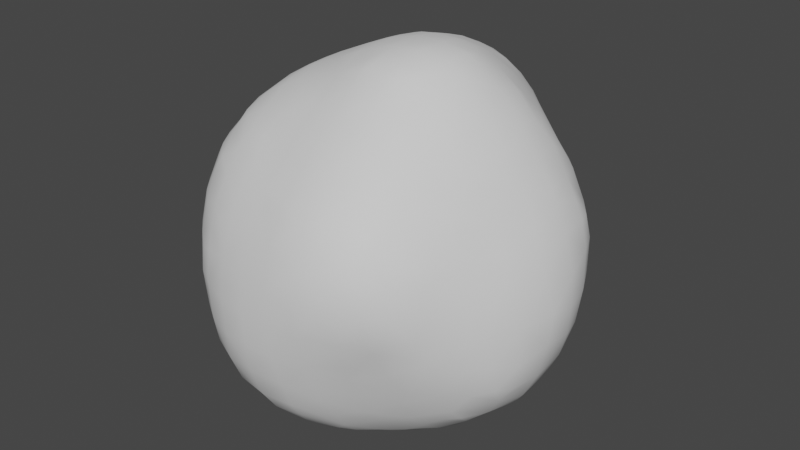 # Source: Cloud_spheroid.blend  (saved by Blender 3.0.42; exported with 4.5.12 LTS)
import bpy
from mathutils import Matrix  # noqa: F401  (used for matrix-valued properties, if any)

bpy.ops.wm.read_factory_settings(use_empty=True)
scene = bpy.context.scene
scene.name = 'Scene'

# ---- collections
col_collection = bpy.data.collections.new('Collection'); scene.collection.children.link(col_collection)

# ---- world
world_world = bpy.data.worlds.new('World'); scene.world = world_world
world_world.use_nodes = True; world_world.node_tree.nodes.clear()
_N = world_world.node_tree.nodes; _L = world_world.node_tree.links
n0 = _N.new('ShaderNodeOutputWorld'); n0.name = 'World Output'; n0.location = (300, 300)
n1 = _N.new('ShaderNodeBackground'); n1.name = 'Background'; n1.location = (10, 300)
n1.inputs[0].default_value = (0.05088, 0.05088, 0.05088, 1.0)
_L.new(n1.outputs[0], n0.inputs[0])
n0.is_active_output = True
world_world.color = (0.05088, 0.05088, 0.05088)
world_world.use_sun_shadow = False
world_world.sun_shadow_jitter_overblur = 0.0

# ---- meshes
me_mesh = bpy.data.meshes.new('Mesh')
me_mesh.from_pydata([(1.039, 0.6107, 2.439), (1.351, 0.5516, 2.263), (1.361, 0.2, 2.367), (1.095, 0.1816, 2.583), (0.9463, 0.3698, 2.612), (0.9544, 0.9542, 2.282), (1.084, 0.9705, 2.173), (1.37, 0.6731, 2.166), (1.408, 0.9503, 1.904), (0.9872, 1.365, 1.91), (1.109, 1.408, 1.727), (1.343, 1.17, 1.746), (0.9239, 1.097, 2.195), (1.471, 1.261, 1.466), (1.31, 1.399, 1.474), (1.064, 1.641, 1.449), (0.9665, 1.546, 1.727), (1.028, 1.777, 1.202), (1.106, 1.768, 0.92), (1.344, 1.562, 1.018), (1.409, 1.42, 1.286), (1.382, 1.582, 0.6667), (1.131, 1.761, 0.56), (1.409, 1.571, 0.2286), (1.099, 1.768, 0.2), (1.324, 1.588, -0.2292), (1.05, 1.779, -0.1267), (0.9939, 1.789, -0.3334), (1.026, 1.708, -0.6051), (1.33, 1.504, -0.6194), (0.9746, 1.564, -1.001), (1.251, 1.368, -1.032), (1.44, 1.343, -0.8116), (1.048, 1.332, -1.242), (0.5486, 1.499, -1.334), (0.7403, 1.369, -1.376), (0.5992, 1.741, -1.055), (0.9511, 1.179, -1.42), (0.6924, 1.791, -0.8973), (0.8586, 1.814, -0.6077), (0.5158, 1.827, -0.9752), (0.1993, 1.906, -0.9613), (0.6193, 1.922, -0.6038), (0.1714, 2.07, -0.58), (-0.2286, 1.951, -0.9333), (-0.2, 2.109, -0.615), (-0.1766, 2.179, -0.3456), (0.1831, 2.157, -0.2302), (0.01539, 2.199, -0.1877), (0.2229, 2.18, -0.005161), (-0.1766, 2.219, -0.1244), (-0.4713, 2.19, -0.2359), (-0.5695, 2.195, -0.03404), (-0.2286, 2.265, 0.24), (-0.5589, 2.229, 0.2201), (-0.2, 2.307, 0.6667), (-0.5645, 2.246, 0.5714), (-0.2, 2.323, 1.0), (-0.5235, 2.258, 1.029), (0.1605, 2.271, 0.5333), (0.1712, 2.29, 1.0), (0.1744, 2.262, 1.376), (-0.2, 2.277, 1.358), (0.4897, 2.189, 1.0), (0.3898, 2.178, 1.384), (0.1829, 2.178, 1.594), (0.6867, 2.064, 1.053), (0.6085, 2.044, 1.4), (0.1289, 2.233, 0.1818), (0.3083, 2.198, 0.2618), (0.4178, 2.199, 0.6), (0.5947, 2.068, 0.2442), (0.6453, 2.086, 0.6667), (-0.758, 2.172, 0.56), (-0.712, 2.177, 0.2134), (-0.6045, 2.052, -0.5978), (-0.6378, 2.155, -0.2299), (-0.1938, 1.733, -1.202), (0.266, 1.757, -1.16), (-0.15, 1.518, -1.394), (0.16, 1.568, -1.363), (-0.1876, 1.366, -1.475), (0.2, 1.344, -1.499), (0.5601, 1.355, -1.456), (-0.625, 1.426, -1.309), (-0.436, 1.374, -1.409), (-0.5823, 1.752, -1.103), (-0.932, 1.454, -1.141), (-0.7937, 1.785, -0.9738), (-0.9981, 1.624, -0.9997), (-1.011, 1.763, -0.8152), (-0.5734, 1.894, -0.961), (0.921, 1.846, -0.2067), (0.9384, 1.864, 0.1333), (0.5714, 2.026, -0.1844), (0.9567, 1.876, 0.5714), (1.553, 1.415, 0.9543), (0.7275, 1.768, 1.745), (0.8722, 1.82, 1.42), (0.6684, 1.37, 2.166), (1.463, 0.5213, 2.179), (0.7462, 0.5898, 2.597), (1.522, 1.006, 1.733), (1.729, 0.7266, 1.774), (1.719, 0.5516, 1.894), (1.765, 0.16, 1.964), (1.587, 0.24, 2.153), (1.762, -0.1867, 1.927), (1.55, -0.1714, 2.186), (1.323, -0.2525, 2.394), (1.377, -0.5218, 2.254), (1.514, -0.5216, 2.109), (1.347, -0.695, 2.183), (1.384, -0.9878, 1.963), (1.653, -0.6549, 1.874), (1.573, -0.9863, 1.765), (1.132, -1.009, 2.157), (0.9974, -1.338, 1.959), (0.9305, -1.098, 2.196), (1.36, -1.238, 1.818), (1.204, -1.44, 1.778), (1.01, -0.9295, 2.277), (1.406, -1.408, 1.623), (0.9826, -1.743, 1.587), (0.9811, -1.559, 1.788), (1.411, -1.648, 1.417), (1.257, -1.763, 1.43), (1.027, -1.914, 1.363), (1.029, -2.041, 1.019), (1.389, -1.778, 1.232), (1.367, -1.914, 0.9829), (0.9333, -2.103, 0.6), (1.343, -1.927, 0.6), (1.029, -1.981, 0.1997), (1.35, -1.844, 0.2496), (1.006, -1.861, -0.1275), (1.379, -1.758, 0.1095), (1.131, -1.78, -0.1593), (0.9871, -1.775, -0.3355), (1.4, -1.591, -0.2211), (1.322, -1.491, -0.5291), (1.011, -1.628, -0.6213), (0.7658, -1.79, -0.5794), (1.457, -1.78, 0.2796), (1.571, -1.751, 0.56), (1.735, -1.526, 0.2697), (1.756, -1.54, 0.6395), (0.6, -2.118, 0.9333), (0.6, -1.954, 1.355), (1.623, -1.395, 1.354), (0.56, -1.774, 1.614), (0.6667, -1.605, 1.795), (0.56, -1.417, 1.978), (0.6, -1.213, 2.156), (0.2, -1.375, 1.962), (0.2054, -1.143, 2.171), (1.844, 0.6013, 1.725), (1.773, 0.9441, 1.508), (1.875, 0.9875, 1.324), (2.048, 0.6, 1.412), (2.12, 0.2, 1.441), (1.92, 0.2, 1.741), (2.046, -0.19, 1.479), (1.886, -0.1801, 1.762), (1.815, -0.6201, 1.66), (1.794, -0.4204, 1.801), (1.996, -0.621, 1.335), (1.755, -1.002, 1.484), (1.855, -0.9541, 1.353), (1.994, -0.9715, 1.019), (2.136, -0.642, 1.043), (1.802, -1.322, 1.079), (1.803, -1.096, 1.323), (1.823, -1.379, 0.9117), (2.069, -1.072, 0.5711), (1.876, -1.377, 0.5595), (1.906, -1.326, 0.258), (2.095, -1.075, 0.178), (1.792, -1.388, -0.0103), (2.063, -1.054, -0.1872), (1.831, -1.287, -0.2275), (1.775, -1.187, -0.5343), (2.021, -0.9522, -0.5695), (1.792, -0.9884, -0.8419), (1.481, -1.397, -0.522), (1.68, -1.39, -0.262), (1.714, -1.48, 1.066), (1.854, 1.262, 0.16), (2.104, 1.048, 0.2667), (2.118, 1.036, 0.6), (1.856, 1.257, 0.5714), (1.811, 1.242, -0.2), (2.05, 1.034, -0.1333), (1.738, 1.194, -0.569), (1.971, 0.962, -0.5312), (2.189, 0.6662, -0.5202), (2.199, 0.8223, -0.2), (1.812, 0.9707, -0.8169), (1.764, 0.8444, -1.029), (1.956, 0.5606, -0.9846), (2.146, 0.6002, -0.6662), (1.725, 0.6038, -1.214), (1.833, 0.24, -1.239), (2.061, 0.1333, -1.035), (1.844, -0.1714, -1.248), (2.087, -0.2, -1.03), (1.73, -0.6268, -1.206), (1.992, -0.5629, -1.005), (2.164, -0.6113, -0.7576), (2.188, -0.2, -0.9025), (2.293, -0.5699, -0.5717), (2.361, -0.2, -0.5737), (2.36, -0.5727, -0.2667), (2.477, -0.2, -0.1333), (2.37, -0.5824, 0.2), (2.498, -0.16, 0.24), (2.318, -0.582, 0.5931), (2.405, -0.246, 0.6466), (2.213, -0.616, 0.8725), (2.21, -0.468, 1.013), (2.308, -0.192, 0.9769), (2.197, -0.1947, 1.202), (2.194, 0.2, 1.302), (2.346, 0.2, 0.9729), (2.204, 0.5855, 1.171), (2.299, 0.5783, 0.9776), (2.472, 0.2, 0.5333), (2.508, 0.16, 0.16), (2.36, 0.611, 0.6286), (2.402, 0.5578, 0.1714), (2.458, 0.2, -0.2), (2.333, 0.5544, -0.2667), (2.223, 0.8976, 0.2), (2.202, 0.9329, 0.6), (2.201, -0.9219, 0.2), (2.203, -0.8239, 0.5954), (2.208, -0.8655, -0.2), (2.332, 0.2667, -0.5564), (2.201, 0.2, -0.8318), (2.24, 0.5503, -0.5503), (2.207, -0.7507, -0.5374), (1.658, -0.24, -1.388), (1.526, -0.5349, -1.404), (1.399, -0.994, -1.195), (1.652, -0.9661, -1.027), (1.811, -0.8405, -1.007), (1.423, -0.7543, -1.368), (1.32, -0.6457, -1.479), (1.159, -0.9865, -1.367), (1.01, -1.337, -1.112), (1.125, -1.377, -0.9587), (1.393, -1.19, -0.9787), (0.9098, -1.142, -1.396), (1.379, -1.364, -0.7013), (0.9709, -1.494, -0.9195), (0.6093, -1.453, -1.283), (0.6578, -1.625, -1.019), (0.6439, -1.297, -1.429), (0.5982, -0.9979, -1.632), (1.012, -0.9289, -1.494), (0.9915, -0.5714, -1.659), (0.6622, -0.5678, -1.784), (0.5213, -0.6751, -1.793), (0.2, -1.035, -1.722), (0.2, -0.8561, -1.786), (0.2, -0.5534, -1.847), (0.5516, -0.5517, -1.819), (0.5589, -0.2, -1.854), (0.1675, -0.16, -1.871), (0.8572, -0.2, -1.788), (0.7976, 0.1519, -1.809), (0.5827, 0.1899, -1.848), (0.5885, 0.4232, -1.806), (0.5714, 0.6201, -1.758), (0.9522, 0.2228, -1.75), (1.039, 0.6377, -1.625), (0.16, 0.5962, -1.771), (0.2062, 0.4744, -1.802), (-0.1726, -0.5358, -1.82), (-0.1314, -0.2178, -1.826), (0.2729, 0.1901, -1.855), (-0.06251, 0.1458, -1.814), (-0.2376, -0.0265, -1.784), (-0.1946, 0.2392, -1.756), (-0.5825, -0.1896, -1.636), (-0.2731, -0.2613, -1.788), (-0.5873, 0.2667, -1.587), (-0.2, 0.6, -1.691), (-0.5719, 0.6667, -1.543), (-0.8549, 0.6, -1.414), (-0.9149, 0.1831, -1.426), (-0.3415, -0.5798, -1.761), (-0.1729, -0.7693, -1.786), (-0.582, -0.9778, -1.58), (-0.1333, -1.037, -1.707), (-0.6093, -0.6, -1.642), (-0.5549, -1.354, -1.453), (-0.2286, -1.37, -1.522), (-0.5239, -1.475, -1.383), (-0.24, -1.594, -1.359), (-0.6799, -1.369, -1.369), (0.1959, -1.313, -1.56), (-0.9193, -0.557, -1.466), (-0.9974, -0.8321, -1.383), (-0.887, -1.06, -1.389), (-1.041, -1.025, -1.295), (-0.9901, -1.367, -1.141), (-0.9589, -0.1837, -1.435), (-1.058, -0.2637, -1.383), (-1.123, -0.5831, -1.332), (-1.388, -0.64, -1.139), (-1.36, -0.1909, -1.196), (-1.698, -0.2, -0.9913), (-1.582, -0.56, -1.019), (-1.764, -0.5976, -0.8523), (-1.866, -0.2, -0.8526), (-1.652, 0.2, -1.006), (-1.823, 0.2, -0.8737), (-1.577, 0.6, -0.9738), (-1.78, 0.5911, -0.793), (-1.372, 0.2667, -1.167), (-1.35, 0.6667, -1.128), (-1.341, 1.003, -1.047), (-1.451, 0.9691, -0.9573), (-1.675, 0.9924, -0.6737), (-1.812, 0.8467, -0.61), (-1.778, 1.032, -0.4549), (-1.536, 1.332, -0.5634), (-1.597, 1.387, -0.1926), (-1.809, 1.137, -0.1481), (-1.943, 0.9125, -0.2059), (-2.121, 0.5889, -0.2444), (-1.951, 0.5933, -0.5661), (-1.375, 1.384, -0.7661), (-1.376, 1.115, -0.9707), (-1.405, 1.524, -0.5352), (-1.184, 1.363, -1.003), (-0.9922, 1.017, -1.263), (-2.066, 0.1333, -0.636), (-1.782, -0.9055, -0.6618), (-1.666, -1.068, -0.6728), (-1.513, -0.9151, -0.9448), (-1.357, -1.392, -0.7428), (-1.38, -1.12, -0.9558), (-1.538, -1.355, -0.5195), (-1.832, -0.9863, -0.5013), (-1.797, -1.213, -0.1976), (-1.631, -1.427, -0.1333), (-1.797, -1.31, 0.2), (-1.665, -1.451, 0.24), (-1.816, -1.262, 0.6), (-1.688, -1.41, 0.56), (-1.816, -1.16, 0.9472), (-1.602, -1.379, 0.9557), (-1.77, -1.032, 1.244), (-1.64, -1.062, 1.412), (-1.43, -1.27, 1.431), (-1.401, -1.389, 1.271), (-1.434, -1.033, 1.644), (-1.756, -0.6132, 1.602), (-1.599, -0.5257, 1.813), (-1.452, -0.8344, 1.789), (-1.766, -0.858, 1.44), (-1.255, -1.009, 1.805), (-1.323, -0.6401, 1.964), (-1.034, -0.6317, 2.115), (-0.9843, -0.9136, 1.987), (-0.951, -1.173, 1.823), (-0.5808, -1.049, 2.029), (-0.6531, -1.303, 1.801), (-0.9892, -1.36, 1.622), (-0.5731, -1.458, 1.665), (-0.3512, -1.367, 1.815), (-1.339, -1.581, 0.9827), (-1.278, -1.37, 1.446), (-0.9931, -1.569, 1.359), (-1.026, -1.711, 1.068), (-1.402, -1.626, -0.2), (-1.447, -1.646, 0.16), (-1.27, -1.783, 0.2), (-1.203, -1.787, -0.2), (-1.407, -1.639, 0.5949), (-1.166, -1.813, 0.5519), (-0.992, -1.935, 0.2286), (-0.9748, -1.897, 0.5899), (-2.01, -0.9335, -0.166), (-1.996, -1.052, 0.2), (-1.291, -0.9599, -1.115), (-1.328, -1.56, -0.5488), (-1.087, -1.787, -0.5283), (-0.9848, -1.762, -0.7228), (-1.026, -1.565, -0.953), (-1.175, -1.376, -0.9808), (-0.9564, -1.87, -0.5603), (-0.9336, -1.949, -0.2286), (-0.5333, -2.096, -0.2), (-0.6286, -1.994, -0.6059), (-0.6, -2.072, 0.2), (-0.6106, -1.863, -0.9348), (-0.7729, -1.742, -0.9893), (-0.559, -1.725, -1.128), (-1.99, -0.5694, -0.6066), (-1.039, -0.03845, -1.378), (0.4756, -1.411, -1.407), (1.652, 0.1714, -1.395), (1.622, 1.054, -0.9913), (1.687, 1.391, 0.2), (1.614, 1.396, -0.2), (1.642, 1.41, 0.6), (1.15, -0.143, 2.561), (0.952, -0.1192, 2.668), (0.963, 0.1725, 2.659), (1.043, -0.6177, 2.445), (0.5359, 0.5298, 2.659), (0.5359, 0.7082, 2.595), (0.1782, 0.5495, 2.644), (0.1782, 0.7882, 2.579), (0.2, 1.024, 2.501), (0.6081, 0.9961, 2.426), (-0.1905, 0.6394, 2.561), (-0.1714, 0.9851, 2.476), (-0.05261, 0.5993, 2.604), (-0.5714, 0.586, 2.441), (-0.6331, 1.024, 2.34), (-0.9344, 0.6384, 2.288), (-1.038, 0.9063, 2.185), (-0.9299, 1.078, 2.201), (-1.049, 1.048, 2.141), (-1.365, 0.6274, 2.036), (-1.308, 1.013, 1.96), (-1.131, 0.5584, 2.201), (-1.463, 0.2, 2.02), (-1.219, 0.2, 2.174), (-0.9543, 0.2, 2.298), (-1.377, -0.2181, 2.052), (-1.126, -0.1453, 2.202), (-1.64, 0.5333, 1.827), (-1.552, 0.9212, 1.756), (-0.7483, 1.336, 2.208), (-0.5673, 1.37, 2.275), (-0.5782, 1.542, 2.194), (0.2027, 0.2, 2.707), (0.6349, 0.1862, 2.725), (0.2604, -0.2282, 2.709), (0.64, -0.223, 2.732), (0.584, -0.5244, 2.646), (0.2732, -0.6048, 2.59), (0.1246, -0.5171, 2.598), (0.1516, -0.6493, 2.542), (-0.1951, -0.6079, 2.422), (-0.2459, -0.2381, 2.551), (-0.09789, -0.1928, 2.609), (0.5409, -0.7118, 2.55), (0.7777, -0.6293, 2.572), (0.9654, -0.4006, 2.598), (-0.1335, 0.1916, 2.624), (-0.2668, -0.05225, 2.573), (-0.2671, 0.1874, 2.584), (-0.5919, -0.219, 2.404), (-0.5362, 0.1916, 2.476), (-0.9603, -0.2253, 2.26), (-0.5838, -0.5738, 2.305), (-0.8495, -0.5746, 2.205), (-1.067, -0.4266, 2.17), (-0.5892, -0.7931, 2.196), (-0.2735, -0.9261, 2.209), (-0.2242, 0.416, 2.582), (0.5543, 1.74, 1.934), (0.5218, 1.947, 1.723), (-0.999, 1.369, 2.029), (-1.206, 1.449, 1.792), (-0.9767, 1.676, 1.839), (-1.684, -0.1333, 1.837), (-1.704, 0.2, 1.83), (-1.82, -0.2, 1.68), (-1.801, 0.2, 1.724), (-2.029, -0.2286, 1.362), (-1.991, 0.2, 1.45), (-1.975, 0.5765, 1.329), (-1.798, 0.5933, 1.615), (-2.156, 0.1793, 1.14), (-2.186, 0.3756, 0.9807), (-2.068, 0.6551, 1.039), (-2.167, 0.6131, 0.735), (-2.23, 0.1351, 0.9734), (-2.289, 0.2345, 0.6312), (-2.228, 0.5541, 0.5623), (-2.328, 0.1714, 0.1864), (-2.239, 0.5402, 0.2842), (-2.182, 0.5961, 0.005121), (-2.277, 0.2289, -0.1644), (-2.206, 0.4443, -0.2055), (-2.157, 0.708, 0.261), (-2.291, -0.2, -0.1616), (-2.344, -0.2, 0.2), (-2.183, -0.2, -0.478), (-2.188, 0.2206, -0.4065), (-2.152, -0.601, -0.2878), (-2.227, -0.5517, -0.1527), (-2.185, -0.662, -0.1221), (-2.09, -0.2, -0.6317), (-2.264, -0.5411, 0.2), (-2.308, -0.2286, 0.5548), (-2.245, -0.5616, 0.5709), (-2.162, -0.7841, 0.2), (-2.195, -0.7012, 0.5367), (-2.181, -0.5897, 0.7834), (-2.108, -0.5452, 1.053), (-1.958, -0.9149, 1.003), (-2.033, -0.9662, 0.6119), (-2.195, -0.3714, 0.9788), (-2.181, 0.6613, 0.5299), (-2.237, -0.1786, 0.9192), (-2.186, -0.1786, 1.071), (-1.927, -0.6563, 1.339), (0.2056, -0.8989, 2.365), (-0.1008, -1.008, 2.197), (-0.2466, -1.077, 2.102), (-0.1388, -1.313, 1.93), (-0.1331, -1.472, 1.779), (0.2286, -1.578, 1.763), (-0.2016, -1.691, 1.5), (0.2088, -1.798, 1.506), (-0.02745, -1.832, 1.367), (0.2131, -1.894, 1.364), (-0.2246, -1.826, 1.297), (0.1566, -2.024, 1.048), (-0.2667, -1.969, 0.9796), (2.058, 0.9722, 0.9888), (2.219, 0.7901, 0.9421), (1.769, 1.232, 1.024), (1.724, 1.118, 1.359), (1.511, 1.396, -0.5394), (-0.7516, 2.164, 0.9714), (-0.5521, 2.224, 1.354), (-0.6597, 2.181, 1.323), (-0.6012, 2.15, 1.486), (-0.2, 2.182, 1.67), (-0.2, 2.052, 1.87), (-0.5929, 2.014, 1.773), (-0.5947, 1.788, 2.016), (-0.2, 1.838, 2.107), (-0.2, 1.713, 2.192), (0.2, 2.049, 1.807), (0.1333, 1.84, 2.061), (-0.8574, 1.819, 1.818), (-0.16, -1.768, -1.189), (0.2093, -1.74, -1.153), (0.1293, -1.562, -1.381), (1.563, -1.74, 0.9327), (0.6372, -0.9534, 2.36), (0.6132, -1.881, -0.5435), (0.6286, -1.996, -0.2051), (-1.054, 0.5333, -1.316), (-0.7564, 0.9514, -1.412), (-0.16, -2.143, -0.16), (-0.2, -2.082, -0.5333), (0.2, -2.112, -0.2), (0.2286, -1.996, -0.6117), (-0.2, -1.921, -0.9475), (0.2178, -1.871, -0.9477), (0.5944, -1.784, -0.7822), (0.4091, -1.755, -1.025), (1.366, 0.5755, -1.5), (1.532, 0.5404, -1.403), (1.397, 0.7687, -1.402), (1.343, 0.2286, -1.577), (1.391, -0.2286, -1.549), (1.067, -0.16, -1.717), (0.9265, 1.899, 0.944), (0.9788, 0.9747, -1.525), (0.63, 1.037, -1.595), (-0.2215, 1.029, -1.58), (-0.5676, 1.031, -1.479), (0.2, 0.9333, -1.674), (1.424, 1.021, -1.218), (1.418, 1.244, -1.01), (1.182, 1.0, -1.41), (-0.9535, 2.009, -0.1911), (-0.9942, 2.02, 0.2667), (-1.228, 1.831, 0.16), (-1.252, 1.792, -0.16), (-0.9707, 1.93, -0.5796), (-1.187, 1.765, -0.5421), (-1.383, 1.641, -0.24), (-0.6223, -1.792, 1.18), (-0.6, -1.649, 1.424), (-0.2, -2.143, 0.2), (-0.6445, -1.985, 0.6449), (-0.2, -2.093, 0.6), (0.2, -2.144, 0.6), (0.2, -2.159, 0.2), (0.56, -2.158, 0.56), (0.6, -2.117, 0.2), (-1.378, 1.631, 1.04), (-1.403, 1.52, 1.339), (-1.539, 1.332, 1.368), (-1.588, 1.383, 0.9933), (-1.375, 1.421, 1.571), (-1.411, 1.639, 0.6667), (-1.617, 1.412, 0.5333), (-1.417, 1.639, 0.2), (-1.624, 1.41, 0.2), (-1.771, 1.237, 0.2), (-1.797, 1.195, 0.6), (-1.989, 0.9435, 0.607), (-1.965, 0.9868, 0.1864), (-1.805, 1.124, 0.9493), (-1.244, 1.816, 0.5333), (-1.221, 1.812, 0.9333), (-0.9951, 2.022, 0.6667), (-1.01, 1.986, 1.04), (-0.9233, 1.99, 1.36), (-1.178, 1.764, 1.348), (-0.6476, 1.237, -1.393), (-1.036, -1.794, 0.8451), (-0.8363, -1.829, 0.9713), (-0.5891, -1.899, 0.9743), (0.5204, 1.469, 2.183), (0.2, 1.635, 2.192), (0.5504, 1.35, 2.252), (-0.2286, 1.399, 2.332), (0.2286, 1.334, 2.352), (-0.9948, 1.793, 1.659), (-1.392, 1.189, 1.778), (-1.661, 1.075, 1.473), (-1.937, 0.9327, 0.9591), (-1.076, 0.1763, -1.338), (-1.781, 0.8799, 1.453), (-1.8, 1.003, 1.246)], [], [(2, 0, 3), (4, 3, 0), (6, 0, 7), (1, 7, 0), (6, 7, 8), (11, 9, 8), (6, 9, 12), (14, 11, 13), (10, 15, 16), (19, 17, 20), (15, 20, 17), (18, 21, 22), (22, 23, 24), (24, 25, 26), (25, 28, 27), (26, 25, 27), (32, 30, 29), (28, 29, 30), (30, 31, 33), (30, 35, 34), (36, 30, 34), (37, 35, 33), (30, 38, 28), (39, 28, 38), (36, 40, 38), (42, 40, 41), (43, 42, 41), (43, 44, 45), (43, 46, 47), (48, 47, 46), (47, 48, 49), (50, 48, 46), (51, 50, 46), (50, 52, 53), (54, 53, 52), (56, 53, 54), (58, 55, 56), (60, 55, 57), (62, 60, 57), (64, 60, 61), (64, 61, 65), (63, 67, 66), (59, 53, 55), (59, 69, 68), (68, 69, 49), (70, 71, 69), (74, 56, 54), (74, 54, 52), (46, 75, 51), (76, 51, 75), (41, 77, 44), (80, 77, 78), (79, 82, 81), (34, 82, 80), (77, 85, 84), (86, 77, 84), (86, 87, 88), (89, 88, 87), (88, 89, 90), (88, 91, 86), (93, 26, 92), (93, 94, 71), (95, 24, 93), (96, 19, 20), (98, 16, 15), (10, 16, 9), (99, 12, 9), (100, 7, 1), (101, 4, 0), (103, 8, 104), (7, 104, 8), (104, 106, 105), (105, 108, 107), (108, 2, 109), (108, 110, 111), (112, 111, 110), (114, 112, 113), (115, 114, 113), (112, 116, 113), (116, 117, 113), (119, 117, 120), (118, 116, 121), (119, 120, 122), (120, 123, 122), (126, 122, 123), (127, 126, 123), (129, 127, 128), (130, 129, 128), (132, 128, 131), (132, 133, 134), (136, 133, 135), (137, 136, 135), (137, 135, 138), (139, 138, 140), (141, 140, 138), (142, 141, 138), (143, 134, 136), (143, 132, 134), (144, 145, 146), (128, 148, 147), (125, 149, 122), (123, 151, 150), (124, 120, 117), (117, 153, 152), (153, 154, 152), (156, 103, 104), (159, 157, 156), (103, 156, 157), (159, 161, 160), (161, 162, 160), (162, 165, 164), (166, 162, 164), (165, 163, 107), (166, 167, 168), (166, 169, 170), (169, 172, 171), (169, 173, 174), (175, 174, 173), (174, 176, 177), (177, 178, 179), (180, 179, 178), (179, 181, 182), (182, 181, 183), (185, 181, 180), (176, 145, 178), (185, 180, 178), (146, 175, 173), (171, 186, 173), (149, 171, 172), (172, 168, 167), (165, 114, 164), (190, 188, 187), (187, 192, 191), (191, 194, 193), (194, 196, 195), (199, 197, 200), (194, 200, 197), (198, 199, 201), (199, 202, 201), (203, 204, 202), (204, 207, 206), (207, 209, 208), (211, 208, 209), (211, 212, 210), (213, 214, 212), (217, 214, 215), (217, 219, 218), (216, 217, 218), (219, 220, 221), (223, 221, 220), (223, 224, 222), (219, 170, 218), (226, 215, 227), (229, 226, 227), (229, 230, 231), (228, 232, 233), (214, 235, 234), (214, 236, 212), (238, 211, 209), (200, 237, 238), (210, 240, 208), (241, 206, 242), (206, 244, 243), (246, 206, 243), (244, 245, 183), (242, 246, 247), (248, 246, 243), (251, 249, 243), (248, 249, 252), (250, 251, 253), (250, 254, 249), (249, 256, 255), (252, 255, 257), (252, 258, 259), (260, 258, 261), (262, 261, 258), (264, 258, 263), (262, 265, 266), (267, 265, 268), (267, 261, 266), (270, 267, 271), (272, 270, 271), (274, 272, 273), (275, 274, 273), (273, 277, 276), (279, 265, 278), (281, 268, 279), (282, 281, 279), (281, 282, 283), (282, 284, 283), (286, 283, 284), (287, 286, 288), (289, 286, 290), (281, 277, 280), (285, 278, 291), (292, 291, 278), (292, 293, 291), (295, 291, 293), (293, 297, 296), (297, 298, 296), (298, 300, 296), (294, 301, 297), (293, 303, 302), (295, 293, 302), (303, 304, 305), (304, 306, 305), (284, 302, 307), (308, 302, 309), (311, 309, 310), (313, 311, 310), (312, 314, 315), (317, 312, 315), (319, 316, 317), (318, 320, 316), (323, 321, 318), (324, 318, 319), (325, 324, 319), (324, 325, 326), (327, 326, 328), (329, 328, 326), (332, 330, 326), (325, 332, 326), (324, 333, 323), (334, 323, 333), (327, 335, 333), (336, 334, 333), (336, 337, 322), (334, 336, 322), (332, 317, 338), (341, 339, 314), (313, 341, 314), (340, 343, 342), (344, 340, 342), (344, 346, 345), (340, 344, 345), (347, 348, 346), (351, 348, 349), (353, 350, 351), (357, 355, 354), (353, 354, 352), (355, 356, 358), (361, 359, 358), (362, 358, 359), (363, 361, 358), (366, 364, 363), (361, 363, 364), (363, 367, 366), (367, 368, 366), (369, 370, 371), (372, 369, 371), (353, 373, 357), (375, 357, 376), (373, 376, 357), (374, 375, 370), (378, 347, 377), (379, 377, 380), (379, 381, 378), (382, 383, 384), (386, 346, 348), (343, 341, 387), (388, 344, 342), (390, 388, 342), (391, 342, 392), (391, 392, 306), (393, 389, 390), (394, 389, 393), (396, 394, 393), (397, 394, 395), (396, 390, 398), (399, 398, 390), (398, 399, 400), (343, 392, 342), (339, 401, 314), (308, 402, 307), (303, 309, 302), (265, 292, 278), (403, 257, 255), (404, 204, 241), (195, 239, 200), (198, 405, 197), (406, 191, 407), (188, 233, 232), (406, 190, 187), (2, 409, 109), (3, 410, 409), (161, 107, 163), (112, 412, 121), (116, 112, 121), (101, 414, 413), (414, 415, 413), (416, 418, 417), (416, 420, 419), (421, 416, 419), (420, 422, 419), (423, 425, 424), (422, 423, 424), (425, 426, 427), (425, 429, 428), (430, 425, 428), (432, 428, 431), (430, 433, 424), (432, 434, 435), (437, 428, 429), (438, 423, 439), (440, 438, 439), (413, 441, 442), (442, 443, 444), (445, 443, 446), (447, 446, 443), (446, 447, 448), (451, 449, 447), (448, 447, 449), (446, 452, 445), (452, 453, 445), (454, 444, 445), (453, 454, 445), (454, 453, 412), (451, 447, 443), (451, 441, 455), (456, 451, 455), (457, 456, 455), (456, 459, 458), (450, 456, 458), (458, 433, 460), (462, 458, 460), (463, 462, 460), (462, 463, 365), (462, 464, 461), (464, 449, 461), (435, 463, 460), (466, 457, 455), (415, 466, 455), (441, 415, 455), (416, 421, 415), (97, 468, 467), (410, 442, 444), (151, 117, 152), (466, 421, 419), (471, 470, 469), (431, 472, 434), (472, 475, 474), (477, 474, 475), (479, 477, 475), (478, 481, 480), (477, 478, 480), (481, 482, 483), (485, 481, 483), (486, 485, 483), (485, 488, 487), (487, 489, 490), (491, 490, 489), (488, 492, 489), (487, 493, 494), (493, 496, 495), (493, 497, 498), (499, 498, 497), (495, 401, 497), (338, 495, 496), (501, 493, 498), (502, 501, 503), (505, 501, 504), (503, 505, 506), (508, 506, 509), (505, 509, 506), (507, 510, 506), (509, 504, 386), (331, 491, 489), (488, 511, 492), (511, 486, 483), (512, 485, 502), (484, 513, 480), (512, 510, 513), (476, 359, 474), (434, 360, 364), (515, 449, 516), (465, 516, 449), (516, 465, 517), (516, 155, 515), (372, 517, 368), (369, 372, 368), (372, 519, 518), (519, 154, 518), (520, 521, 522), (523, 522, 521), (523, 524, 522), (526, 523, 525), (527, 526, 525), (148, 522, 524), (528, 159, 224), (529, 528, 224), (158, 530, 531), (528, 233, 189), (192, 232, 196), (159, 222, 224), (228, 223, 226), (231, 237, 239), (166, 219, 221), (162, 166, 221), (235, 216, 218), (212, 240, 210), (157, 13, 102), (11, 102, 13), (96, 21, 19), (29, 532, 32), (100, 2, 106), (119, 115, 113), (181, 253, 183), (251, 183, 253), (184, 140, 253), (533, 56, 73), (535, 58, 533), (534, 535, 536), (62, 536, 537), (539, 537, 536), (538, 540, 541), (542, 540, 440), (544, 538, 541), (539, 545, 540), (543, 537, 538), (516, 518, 155), (154, 155, 518), (299, 400, 298), (548, 546, 299), (125, 126, 129), (549, 132, 144), (137, 139, 136), (0, 418, 101), (414, 101, 418), (453, 550, 412), (121, 412, 550), (148, 123, 150), (138, 552, 551), (142, 138, 551), (425, 430, 424), (337, 321, 322), (337, 289, 553), (556, 395, 396), (557, 556, 558), (558, 559, 560), (561, 558, 560), (562, 561, 560), (562, 560, 547), (25, 532, 29), (225, 529, 224), (231, 195, 196), (565, 564, 563), (564, 566, 563), (236, 182, 240), (567, 242, 247), (567, 260, 568), (569, 72, 66), (27, 42, 92), (94, 92, 42), (571, 275, 273), (261, 262, 266), (85, 79, 81), (572, 288, 573), (574, 287, 572), (529, 228, 233), (229, 196, 232), (199, 238, 203), (223, 217, 226), (227, 213, 230), (203, 209, 205), (174, 234, 235), (234, 179, 236), (208, 182, 183), (207, 183, 245), (530, 20, 531), (13, 531, 20), (23, 407, 25), (201, 565, 575), (198, 575, 405), (576, 405, 575), (565, 577, 575), (404, 567, 566), (149, 129, 186), (549, 186, 129), (145, 136, 178), (139, 178, 136), (52, 578, 74), (579, 74, 578), (580, 578, 581), (583, 578, 582), (583, 582, 90), (584, 583, 335), (82, 572, 81), (285, 282, 279), (523, 521, 525), (525, 586, 585), (587, 395, 555), (589, 397, 587), (590, 587, 591), (548, 297, 301), (408, 530, 190), (407, 193, 532), (565, 275, 577), (570, 577, 275), (37, 577, 570), (222, 162, 221), (230, 211, 237), (566, 568, 274), (549, 146, 173), (186, 549, 173), (184, 139, 140), (248, 252, 259), (574, 273, 276), (280, 267, 268), (148, 526, 147), (147, 590, 592), (552, 558, 551), (593, 557, 552), (597, 595, 594), (595, 596, 598), (597, 599, 600), (600, 601, 602), (328, 601, 584), (600, 603, 604), (606, 604, 603), (597, 604, 607), (609, 599, 594), (609, 610, 608), (613, 611, 609), (613, 594, 595), (328, 335, 327), (554, 288, 289), (554, 614, 573), (615, 373, 381), (382, 615, 381), (616, 376, 615), (588, 616, 615), (384, 588, 615), (616, 617, 585), (380, 388, 389), (300, 293, 296), (619, 467, 544), (97, 67, 468), (95, 71, 72), (99, 418, 12), (5, 12, 418), (158, 531, 157), (193, 194, 197), (454, 409, 410), (542, 544, 541), (619, 621, 622), (65, 62, 537), (49, 50, 68), (53, 68, 50), (622, 420, 417), (451, 456, 450), (612, 613, 623), (608, 579, 580), (625, 624, 598), (596, 625, 598), (624, 470, 598), (330, 329, 326), (433, 435, 460), (514, 362, 359), (385, 497, 345), (401, 345, 497), (98, 15, 17), (18, 95, 569), (92, 26, 27), (102, 11, 8), (528, 190, 530), (405, 32, 197), (193, 32, 532), (111, 165, 107), (108, 111, 107), (169, 235, 218), (170, 169, 218), (207, 245, 206), (468, 64, 65), (543, 468, 65), (60, 70, 59), (94, 43, 47), (418, 622, 417), (82, 571, 574), (446, 515, 452), (550, 452, 515), (258, 403, 301), (263, 258, 301), (536, 612, 623), (539, 623, 545), (471, 545, 623), (533, 610, 611), (578, 75, 582), (469, 624, 429), (427, 469, 429), (605, 607, 604), (463, 434, 364), (365, 463, 364), (352, 509, 350), (341, 310, 387), (618, 622, 620), (17, 66, 98), (67, 98, 66), (42, 39, 38), (101, 442, 4), (411, 4, 442), (155, 550, 515), (141, 561, 254), (256, 254, 561), (426, 469, 427), (612, 533, 611), (75, 88, 90), (582, 75, 90), (422, 433, 459), (553, 290, 627), (290, 402, 627), (462, 366, 464), (368, 464, 366), (585, 375, 376), (616, 585, 376), (437, 628, 479), (436, 437, 479), (628, 625, 629), (490, 491, 496), (514, 508, 354), (362, 514, 354), (63, 72, 70), (94, 49, 71), (69, 71, 49), (41, 40, 78), (37, 571, 35), (83, 35, 571), (269, 260, 261), (62, 58, 534), (51, 76, 52), (44, 86, 91), (85, 572, 573), (614, 85, 573), (284, 291, 295), (601, 581, 584), (90, 336, 333), (583, 333, 335), (607, 626, 629), (606, 329, 330), (323, 334, 322), (507, 476, 513), (510, 507, 513), (501, 499, 504), (316, 311, 312), (102, 103, 157), (275, 566, 274), (164, 115, 167), (247, 248, 259), (260, 247, 259), (133, 552, 135), (562, 256, 561), (277, 283, 276), (287, 276, 283), (264, 294, 292), (526, 589, 590), (591, 555, 557), (547, 559, 546), (628, 478, 479), (330, 489, 606), (492, 606, 489), (402, 311, 627), (320, 627, 311), (355, 362, 354), (385, 504, 499), (303, 387, 309), (310, 309, 387), (382, 384, 615), (383, 380, 394), (391, 399, 390), (99, 618, 620), (18, 569, 17), (28, 39, 27), (3, 4, 411), (118, 550, 153), (130, 549, 129), (253, 141, 254), (250, 253, 254), (621, 440, 439), (75, 44, 91), (466, 422, 459), (457, 466, 459), (465, 368, 517), (527, 585, 617), (559, 400, 546), (624, 437, 429), (597, 629, 596), (625, 596, 629), (603, 328, 329), (481, 484, 480), (332, 496, 331), (491, 331, 496), (360, 361, 364), (346, 385, 345), (14, 13, 20), (408, 23, 21), (576, 31, 32), (161, 104, 105), (404, 201, 202), (115, 122, 167), (149, 167, 122), (175, 145, 176), (244, 251, 243), (467, 543, 544), (34, 78, 36), (40, 36, 78), (272, 280, 277), (520, 152, 154), (592, 591, 593), (403, 548, 301), (613, 598, 623), (470, 623, 598), (608, 601, 599), (336, 89, 87), (436, 431, 428), (553, 320, 321), (370, 363, 358), (374, 358, 356), (381, 349, 378), (306, 343, 387), (305, 306, 387), (9, 97, 467), (99, 467, 618), (34, 35, 83), (269, 274, 568), (131, 593, 133), (255, 562, 547), (403, 547, 548), (540, 471, 469), (440, 469, 438), (73, 579, 610), (614, 337, 84), (87, 84, 337), (290, 284, 307), (402, 290, 307), (586, 370, 375), (588, 383, 397), (399, 306, 400), (300, 400, 306), (478, 629, 482), (626, 482, 629), (605, 492, 511), (476, 480, 513), (502, 487, 494), (338, 315, 500), (508, 352, 354), (350, 386, 348), (339, 340, 345), (6, 12, 5), (577, 33, 575), (31, 575, 33), (109, 454, 412), (110, 109, 412), (150, 520, 522), (131, 147, 592), (142, 551, 561), (621, 423, 420), (85, 614, 84), (449, 458, 461), (521, 372, 371), (586, 521, 371), (527, 588, 589), (559, 396, 398), (436, 475, 473), (605, 483, 626), (482, 626, 483), (332, 325, 319), (360, 474, 359), (502, 506, 512), (510, 512, 506), (401, 315, 314), (374, 356, 357), (353, 381, 373), (377, 344, 388), (2, 1, 0), (6, 5, 0), (11, 10, 9), (6, 8, 9), (14, 10, 11), (10, 14, 15), (19, 18, 17), (15, 14, 20), (18, 19, 21), (22, 21, 23), (24, 23, 25), (25, 29, 28), (32, 31, 30), (30, 33, 35), (30, 36, 38), (42, 38, 40), (43, 41, 44), (43, 45, 46), (50, 51, 52), (56, 55, 53), (58, 57, 55), (60, 59, 55), (62, 61, 60), (64, 63, 60), (63, 64, 67), (59, 68, 53), (59, 70, 69), (70, 72, 71), (74, 73, 56), (46, 45, 75), (41, 78, 77), (80, 79, 77), (79, 80, 82), (34, 83, 82), (77, 79, 85), (86, 84, 87), (93, 24, 26), (93, 92, 94), (95, 22, 24), (98, 97, 16), (103, 102, 8), (7, 100, 104), (104, 100, 106), (105, 106, 108), (108, 106, 2), (108, 109, 110), (114, 111, 112), (116, 118, 117), (119, 113, 117), (120, 124, 123), (126, 125, 122), (129, 126, 127), (132, 130, 128), (132, 131, 133), (136, 134, 133), (139, 137, 138), (143, 144, 132), (144, 143, 145), (128, 127, 148), (123, 124, 151), (117, 118, 153), (153, 155, 154), (159, 158, 157), (159, 156, 161), (161, 163, 162), (162, 163, 165), (166, 164, 167), (166, 168, 169), (169, 168, 172), (169, 171, 173), (174, 175, 176), (177, 176, 178), (179, 180, 181), (185, 184, 181), (149, 186, 171), (190, 189, 188), (187, 188, 192), (191, 192, 194), (194, 192, 196), (199, 198, 197), (194, 195, 200), (199, 203, 202), (203, 205, 204), (204, 205, 207), (207, 205, 209), (211, 210, 208), (211, 213, 212), (213, 215, 214), (217, 216, 214), (217, 220, 219), (223, 222, 221), (223, 225, 224), (226, 217, 215), (229, 228, 226), (229, 227, 230), (228, 229, 232), (214, 216, 235), (214, 234, 236), (238, 237, 211), (200, 239, 237), (241, 204, 206), (206, 245, 244), (246, 242, 206), (251, 250, 249), (248, 243, 249), (249, 254, 256), (252, 249, 255), (252, 257, 258), (260, 259, 258), (264, 262, 258), (262, 264, 265), (267, 266, 265), (267, 269, 261), (270, 269, 267), (274, 270, 272), (273, 272, 277), (279, 268, 265), (281, 280, 268), (282, 285, 284), (287, 283, 286), (289, 288, 286), (285, 279, 278), (292, 294, 293), (293, 294, 297), (297, 299, 298), (294, 263, 301), (293, 304, 303), (304, 300, 306), (284, 295, 302), (308, 307, 302), (311, 308, 309), (313, 312, 311), (312, 313, 314), (317, 316, 312), (319, 318, 316), (318, 321, 320), (323, 322, 321), (324, 323, 318), (327, 324, 326), (332, 331, 330), (324, 327, 333), (336, 87, 337), (332, 319, 317), (341, 340, 339), (340, 341, 343), (344, 347, 346), (347, 349, 348), (351, 350, 348), (353, 352, 350), (357, 356, 355), (353, 357, 354), (361, 360, 359), (362, 355, 358), (366, 365, 364), (367, 369, 368), (369, 367, 370), (375, 374, 357), (378, 349, 347), (379, 378, 377), (379, 382, 381), (382, 379, 383), (386, 385, 346), (390, 389, 388), (391, 390, 342), (394, 380, 389), (396, 395, 394), (397, 383, 394), (396, 393, 390), (265, 264, 292), (404, 202, 204), (406, 187, 191), (188, 189, 233), (406, 408, 190), (2, 3, 409), (3, 411, 410), (161, 105, 107), (112, 110, 412), (414, 416, 415), (416, 414, 418), (416, 417, 420), (420, 423, 422), (423, 426, 425), (425, 427, 429), (432, 430, 428), (430, 432, 433), (432, 431, 434), (437, 436, 428), (438, 426, 423), (413, 415, 441), (442, 441, 443), (445, 444, 443), (451, 450, 449), (454, 410, 444), (451, 443, 441), (456, 457, 459), (458, 459, 433), (462, 461, 458), (464, 465, 449), (415, 421, 466), (410, 411, 442), (151, 124, 117), (431, 473, 472), (472, 473, 475), (477, 476, 474), (479, 478, 477), (478, 482, 481), (485, 484, 481), (485, 486, 488), (487, 488, 489), (487, 490, 493), (493, 490, 496), (493, 495, 497), (495, 500, 401), (338, 500, 495), (501, 494, 493), (502, 494, 501), (505, 503, 501), (508, 507, 506), (509, 505, 504), (488, 486, 511), (512, 484, 485), (484, 512, 513), (476, 514, 359), (434, 472, 360), (515, 448, 449), (372, 518, 517), (519, 520, 154), (520, 519, 521), (526, 524, 523), (148, 150, 522), (528, 158, 159), (158, 528, 530), (528, 529, 233), (192, 188, 232), (159, 160, 222), (228, 225, 223), (231, 230, 237), (166, 170, 219), (212, 236, 240), (157, 531, 13), (96, 408, 21), (100, 1, 2), (181, 184, 253), (251, 244, 183), (533, 58, 56), (535, 534, 58), (62, 534, 536), (539, 538, 537), (538, 539, 540), (542, 541, 540), (544, 543, 538), (543, 65, 537), (516, 517, 518), (299, 546, 400), (548, 547, 546), (549, 130, 132), (0, 5, 418), (453, 452, 550), (148, 127, 123), (138, 135, 552), (337, 553, 321), (337, 554, 289), (556, 555, 395), (557, 555, 556), (558, 556, 559), (561, 551, 558), (25, 407, 532), (231, 239, 195), (564, 404, 566), (236, 179, 182), (567, 241, 242), (567, 247, 260), (569, 95, 72), (27, 39, 42), (571, 570, 275), (572, 287, 288), (574, 276, 287), (529, 225, 228), (229, 231, 196), (199, 200, 238), (223, 220, 217), (227, 215, 213), (203, 238, 209), (174, 177, 234), (234, 177, 179), (208, 240, 182), (207, 208, 183), (530, 96, 20), (23, 406, 407), (201, 564, 565), (198, 201, 575), (404, 241, 567), (149, 125, 129), (145, 143, 136), (139, 185, 178), (52, 76, 578), (580, 579, 578), (583, 581, 578), (584, 581, 583), (82, 574, 572), (525, 521, 586), (587, 397, 395), (589, 588, 397), (590, 589, 587), (548, 299, 297), (408, 96, 530), (407, 191, 193), (565, 563, 275), (222, 160, 162), (230, 213, 211), (566, 567, 568), (549, 144, 146), (184, 185, 139), (574, 571, 273), (280, 271, 267), (148, 524, 526), (147, 526, 590), (552, 557, 558), (593, 591, 557), (597, 596, 595), (597, 594, 599), (600, 599, 601), (328, 602, 601), (600, 602, 603), (606, 605, 604), (597, 600, 604), (609, 608, 599), (609, 611, 610), (613, 612, 611), (613, 609, 594), (328, 584, 335), (554, 573, 288), (615, 376, 373), (588, 617, 616), (380, 377, 388), (300, 304, 293), (619, 618, 467), (97, 98, 67), (95, 93, 71), (99, 620, 418), (542, 619, 544), (619, 542, 621), (65, 61, 62), (49, 48, 50), (622, 621, 420), (608, 610, 579), (625, 437, 624), (433, 432, 435), (385, 499, 497), (401, 339, 345), (18, 22, 95), (528, 189, 190), (405, 576, 32), (193, 197, 32), (111, 114, 165), (169, 174, 235), (468, 67, 64), (60, 63, 70), (94, 42, 43), (418, 620, 622), (82, 83, 571), (446, 448, 515), (258, 257, 403), (536, 535, 612), (539, 536, 623), (533, 73, 610), (578, 76, 75), (469, 470, 624), (605, 626, 607), (463, 435, 434), (352, 508, 509), (341, 313, 310), (618, 619, 622), (17, 569, 66), (101, 413, 442), (155, 153, 550), (141, 142, 561), (426, 438, 469), (612, 535, 533), (75, 91, 88), (422, 424, 433), (553, 289, 290), (462, 365, 366), (585, 586, 375), (437, 625, 628), (514, 507, 508), (63, 66, 72), (94, 47, 49), (37, 570, 571), (269, 568, 260), (62, 57, 58), (44, 77, 86), (85, 81, 572), (284, 285, 291), (601, 580, 581), (90, 89, 336), (583, 90, 333), (606, 603, 329), (507, 514, 476), (501, 498, 499), (316, 320, 311), (275, 563, 566), (164, 114, 115), (247, 246, 248), (133, 593, 552), (277, 281, 283), (264, 263, 294), (526, 527, 589), (591, 587, 555), (547, 560, 559), (330, 331, 489), (402, 308, 311), (385, 386, 504), (303, 305, 387), (383, 379, 380), (118, 121, 550), (253, 140, 141), (621, 542, 440), (75, 45, 44), (466, 419, 422), (465, 464, 368), (527, 525, 585), (559, 398, 400), (597, 607, 629), (603, 602, 328), (332, 338, 496), (408, 406, 23), (161, 156, 104), (404, 564, 201), (115, 119, 122), (149, 172, 167), (175, 146, 145), (467, 468, 543), (34, 80, 78), (272, 271, 280), (520, 151, 152), (592, 590, 591), (613, 595, 598), (470, 471, 623), (608, 580, 601), (436, 473, 431), (553, 627, 320), (370, 367, 363), (374, 370, 358), (381, 351, 349), (306, 392, 343), (9, 16, 97), (99, 9, 467), (269, 270, 274), (131, 592, 593), (255, 256, 562), (403, 255, 547), (540, 545, 471), (440, 540, 469), (73, 74, 579), (614, 554, 337), (290, 286, 284), (586, 371, 370), (588, 384, 383), (399, 391, 306), (300, 298, 400), (478, 628, 629), (605, 606, 492), (476, 477, 480), (502, 485, 487), (338, 317, 315), (350, 509, 386), (577, 37, 33), (31, 576, 575), (109, 409, 454), (150, 151, 520), (131, 128, 147), (621, 439, 423), (449, 450, 458), (521, 519, 372), (527, 617, 588), (559, 556, 396), (436, 479, 475), (605, 511, 483), (360, 472, 474), (502, 503, 506), (401, 500, 315), (353, 351, 381), (377, 347, 344)])
me_mesh.polygons.foreach_set('use_smooth', [True] * 1256)
me_mesh.use_remesh_fix_poles = True
me_mesh.use_remesh_preserve_attributes = False
me_mesh.update()

# ---- objects
ob_cloud_spheroid = bpy.data.objects.new('Cloud spheroid', me_mesh)

# ---- transforms, parenting, visibility, modifiers, constraints
ob_cloud_spheroid.location = (-0.03664, -0.0382, -0.1906)
ob_cloud_spheroid.scale = (0.4122, 0.4463, 0.4345)

# ---- collection membership
col_collection.objects.link(ob_cloud_spheroid)

# ---- scene / render settings (as saved in the file)
scene.frame_start = 1; scene.frame_end = 250; scene.frame_set(1)
scene.render.engine = 'BLENDER_EEVEE_NEXT'
scene.cycles.sampling_pattern = 'TABULATED_SOBOL'
scene.cycles.use_light_tree = False
scene.view_settings.view_transform = 'Filmic'
bpy.context.view_layer.update()

# ---- added for rendering (the .blend has no active camera and no usable light): camera, sun
cam_auto = bpy.data.cameras.new('AutoCamera')
cam_auto.lens = 50.0
cam_auto.sensor_width = 36.0
cam_auto.clip_end = 1000.0
ob_auto_camera = bpy.data.objects.new('AutoCamera', cam_auto)
scene.collection.objects.link(ob_auto_camera)
ob_auto_camera.location = (3.20231, -3.84771, 2.56037)
ob_auto_camera.rotation_euler = (1.09748, -7.21219e-08, 0.694738)
scene.camera = ob_auto_camera
light_auto_sun = bpy.data.lights.new('AutoSun', 'SUN')
light_auto_sun.energy = 3.0
light_auto_sun.angle = 0.0523599
ob_auto_sun = bpy.data.objects.new('AutoSun', light_auto_sun)
scene.collection.objects.link(ob_auto_sun)
ob_auto_sun.rotation_euler = (0.872665, 0.174533, 0.523599)
bpy.context.view_layer.update()
